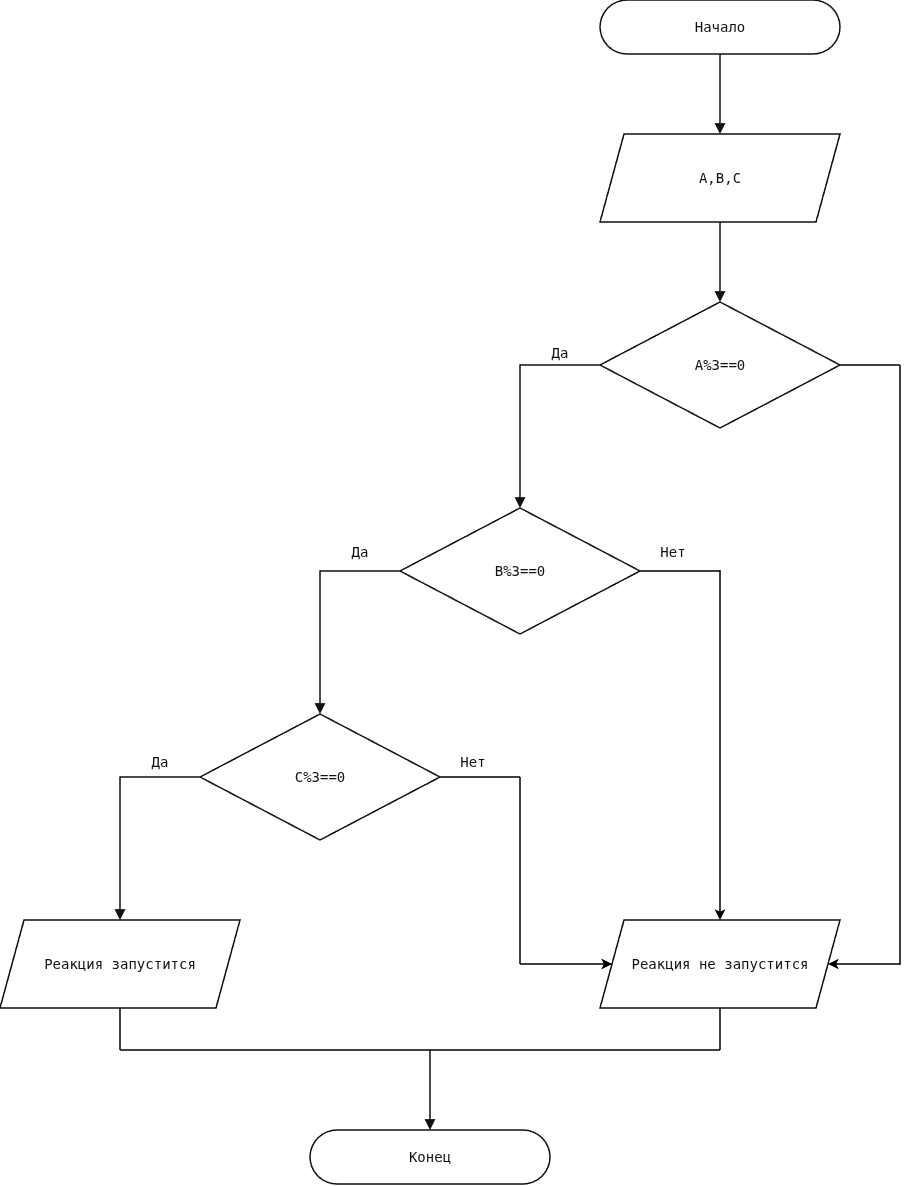

The diagram above was exported from draw.io. Its source (the exported page's mxGraphModel, read from the mxfile embedded in the PNG):
<mxGraphModel dx="2200" dy="602" grid="1" gridSize="10" guides="1" tooltips="1" connect="1" arrows="1" fold="1" page="0" pageScale="1" pageWidth="1040" pageHeight="2354" background="light-dark(#ffffff, #121212)" math="0" shadow="0">
  <root>
    <mxCell id="0" />
    <mxCell id="1" parent="0" />
    <UserObject label="Начало" tooltip="Начало" sourceLine="0" flowKind="start" id="n1">
      <mxCell parent="1" style="rounded=1;arcSize=50;whiteSpace=wrap;html=0;fontSize=14;fontFamily=DejaVu Sans Mono,Consolas,monospace;strokeWidth=1.5;fillColor=#ffffff;strokeColor=#111111;fontColor=#111111;align=center;verticalAlign=middle;spacing=0;overflow=visible;" vertex="1">
        <mxGeometry height="54" width="240" x="660" y="590" as="geometry" />
      </mxCell>
    </UserObject>
    <UserObject label="A,B,C" tooltip="Строка 9&#10;scanf(&quot;%d%d%d&quot;,&amp;A,&amp;B,&amp;C)" sourceLine="9" flowKind="statement" id="n12">
      <mxCell parent="1" style="shape=parallelogram;perimeter=parallelogramPerimeter;fixedSize=1;size=24;whiteSpace=wrap;html=0;fontSize=14;fontFamily=DejaVu Sans Mono,Consolas,monospace;strokeWidth=1.5;fillColor=#ffffff;strokeColor=#111111;fontColor=#111111;align=center;verticalAlign=middle;spacing=0;overflow=visible;" vertex="1">
        <mxGeometry height="88" width="240" x="660" y="724" as="geometry" />
      </mxCell>
    </UserObject>
    <UserObject label="A%3==0" tooltip="Строка 10&#10;A%5==0" sourceLine="10" flowKind="test" id="n11">
      <mxCell parent="1" style="shape=rhombus;perimeter=rhombusPerimeter;whiteSpace=wrap;html=0;fontSize=14;fontFamily=DejaVu Sans Mono,Consolas,monospace;strokeWidth=1.5;fillColor=#ffffff;strokeColor=#111111;fontColor=#111111;align=center;verticalAlign=middle;spacing=0;overflow=visible;" vertex="1">
        <mxGeometry height="126" width="240" x="660" y="892" as="geometry" />
      </mxCell>
    </UserObject>
    <UserObject label="B%3==0" tooltip="Строка 11&#10;B%5==0" sourceLine="11" flowKind="test" id="n10">
      <mxCell parent="1" style="shape=rhombus;perimeter=rhombusPerimeter;whiteSpace=wrap;html=0;fontSize=14;fontFamily=DejaVu Sans Mono,Consolas,monospace;strokeWidth=1.5;fillColor=#ffffff;strokeColor=#111111;fontColor=#111111;align=center;verticalAlign=middle;spacing=0;overflow=visible;" vertex="1">
        <mxGeometry height="126" width="240" x="460" y="1098" as="geometry" />
      </mxCell>
    </UserObject>
    <UserObject label="C%3==0" tooltip="Строка 12&#10;C%5==0" sourceLine="12" flowKind="test" id="n9">
      <mxCell parent="1" style="shape=rhombus;perimeter=rhombusPerimeter;whiteSpace=wrap;html=0;fontSize=14;fontFamily=DejaVu Sans Mono,Consolas,monospace;strokeWidth=1.5;fillColor=#ffffff;strokeColor=#111111;fontColor=#111111;align=center;verticalAlign=middle;spacing=0;overflow=visible;" vertex="1">
        <mxGeometry height="126" width="240" x="260" y="1304" as="geometry" />
      </mxCell>
    </UserObject>
    <UserObject label="Реакция запустится" tooltip="Строка 13&#10;printf(&quot;Погрузка разрешена&quot;)" sourceLine="13" flowKind="statement" id="n8">
      <mxCell parent="1" style="shape=parallelogram;perimeter=parallelogramPerimeter;fixedSize=1;size=24;whiteSpace=wrap;html=0;fontSize=14;fontFamily=DejaVu Sans Mono,Consolas,monospace;strokeWidth=1.5;fillColor=#ffffff;strokeColor=#111111;fontColor=#111111;align=center;verticalAlign=middle;spacing=0;overflow=visible;" vertex="1">
        <mxGeometry height="88" width="240" x="60" y="1510" as="geometry" />
      </mxCell>
    </UserObject>
    <UserObject label="Конец" tooltip="Конец" sourceLine="0" flowKind="end" id="n2">
      <mxCell parent="1" style="rounded=1;arcSize=50;whiteSpace=wrap;html=0;fontSize=14;fontFamily=DejaVu Sans Mono,Consolas,monospace;strokeWidth=1.5;fillColor=#ffffff;strokeColor=#111111;fontColor=#111111;align=center;verticalAlign=middle;spacing=0;overflow=visible;" vertex="1">
        <mxGeometry height="54" width="240" x="370" y="1720" as="geometry" />
      </mxCell>
    </UserObject>
    <mxCell id="e1" edge="1" parent="1" style="edgeStyle=none;noEdgeStyle=1;rounded=0;html=0;endArrow=block;endFill=1;endSize=7;strokeWidth=1.5;strokeColor=#111111;fontColor=#111111;fontSize=14;fontFamily=DejaVu Sans Mono,Consolas,monospace;labelBackgroundColor=#ffffff;jumpStyle=gap;jumpSize=6;exitX=0.5;exitY=1;entryX=0.5;entryY=0;exitPerimeter=0;entryPerimeter=0;" target="n2" value="">
      <mxGeometry relative="1" as="geometry">
        <Array as="points" />
        <mxPoint x="490" y="1640" as="sourcePoint" />
      </mxGeometry>
    </mxCell>
    <mxCell id="e6" edge="1" parent="1" source="n9" style="edgeStyle=none;noEdgeStyle=1;rounded=0;html=0;endArrow=block;endFill=1;endSize=7;strokeWidth=1.5;strokeColor=#111111;fontColor=#111111;fontSize=14;fontFamily=DejaVu Sans Mono,Consolas,monospace;labelBackgroundColor=#ffffff;jumpStyle=gap;jumpSize=6;exitX=0;exitY=0.5;entryX=0.5;entryY=0;exitPerimeter=0;entryPerimeter=0;" target="n8" value="">
      <mxGeometry relative="1" as="geometry">
        <Array as="points">
          <mxPoint x="180" y="1367" />
        </Array>
      </mxGeometry>
    </mxCell>
    <mxCell id="label_6" connectable="0" parent="e6" style="edgeLabel;html=0;align=center;verticalAlign=middle;spacing=0;resizable=0;fontFamily=DejaVu Sans Mono,Consolas,monospace;fontSize=14;fontColor=#111111;strokeColor=none;fillColor=#ffffff;" value="Да" vertex="1">
      <mxGeometry height="22" relative="1" width="25.92" x="-0.6412556054" as="geometry">
        <mxPoint x="-13" y="-27" as="offset" />
      </mxGeometry>
    </mxCell>
    <mxCell id="e8" edge="1" parent="1" source="n10" style="edgeStyle=none;noEdgeStyle=1;rounded=0;html=0;endArrow=block;endFill=1;endSize=7;strokeWidth=1.5;strokeColor=#111111;fontColor=#111111;fontSize=14;fontFamily=DejaVu Sans Mono,Consolas,monospace;labelBackgroundColor=#ffffff;jumpStyle=gap;jumpSize=6;exitX=0;exitY=0.5;entryX=0.5;entryY=0;exitPerimeter=0;entryPerimeter=0;" target="n9" value="">
      <mxGeometry relative="1" as="geometry">
        <Array as="points">
          <mxPoint x="380" y="1161" />
        </Array>
      </mxGeometry>
    </mxCell>
    <mxCell id="label_8" connectable="0" parent="e8" style="edgeLabel;html=0;align=center;verticalAlign=middle;spacing=0;resizable=0;fontFamily=DejaVu Sans Mono,Consolas,monospace;fontSize=14;fontColor=#111111;strokeColor=none;fillColor=#ffffff;" value="Да" vertex="1">
      <mxGeometry height="22" relative="1" width="25.92" x="-0.6412556054" as="geometry">
        <mxPoint x="-13" y="-31" as="offset" />
      </mxGeometry>
    </mxCell>
    <mxCell id="HqZRM695PDKy9oGn2qBk-6" connectable="0" parent="e8" style="edgeLabel;html=0;align=center;verticalAlign=middle;spacing=0;resizable=0;fontFamily=DejaVu Sans Mono,Consolas,monospace;fontSize=14;fontColor=#111111;strokeColor=none;fillColor=#ffffff;" value="Нет" vertex="1">
      <mxGeometry height="22" relative="1" width="25.92" x="-0.6412556054" as="geometry">
        <mxPoint x="300" y="-31" as="offset" />
      </mxGeometry>
    </mxCell>
    <mxCell id="HqZRM695PDKy9oGn2qBk-14" connectable="0" parent="e8" style="edgeLabel;html=0;align=center;verticalAlign=middle;spacing=0;resizable=0;fontFamily=DejaVu Sans Mono,Consolas,monospace;fontSize=14;fontColor=#111111;strokeColor=none;fillColor=#ffffff;" value="Нет" vertex="1">
      <mxGeometry height="22" relative="1" width="25.92" x="-0.6412556054" as="geometry">
        <mxPoint x="100" y="179" as="offset" />
      </mxGeometry>
    </mxCell>
    <mxCell id="e10" edge="1" parent="1" source="n11" style="edgeStyle=none;noEdgeStyle=1;rounded=0;html=0;endArrow=block;endFill=1;endSize=7;strokeWidth=1.5;strokeColor=#111111;fontColor=#111111;fontSize=14;fontFamily=DejaVu Sans Mono,Consolas,monospace;labelBackgroundColor=#ffffff;jumpStyle=gap;jumpSize=6;exitX=0;exitY=0.5;entryX=0.5;entryY=0;exitPerimeter=0;entryPerimeter=0;" target="n10" value="">
      <mxGeometry relative="1" as="geometry">
        <Array as="points">
          <mxPoint x="580" y="955" />
        </Array>
      </mxGeometry>
    </mxCell>
    <mxCell id="label_10" connectable="0" parent="e10" style="edgeLabel;html=0;align=center;verticalAlign=middle;spacing=0;resizable=0;fontFamily=DejaVu Sans Mono,Consolas,monospace;fontSize=14;fontColor=#111111;strokeColor=none;fillColor=#ffffff;" value="Да" vertex="1">
      <mxGeometry height="22" relative="1" width="25.92" x="-0.6412556054" as="geometry">
        <mxPoint x="-12.96" y="-24" as="offset" />
      </mxGeometry>
    </mxCell>
    <mxCell id="e12" edge="1" parent="1" source="n12" style="edgeStyle=none;noEdgeStyle=1;rounded=0;html=0;endArrow=block;endFill=1;endSize=7;strokeWidth=1.5;strokeColor=#111111;fontColor=#111111;fontSize=14;fontFamily=DejaVu Sans Mono,Consolas,monospace;labelBackgroundColor=#ffffff;jumpStyle=gap;jumpSize=6;exitX=0.5;exitY=1;entryX=0.5;entryY=0;exitPerimeter=0;entryPerimeter=0;" target="n11" value="">
      <mxGeometry relative="1" as="geometry">
        <Array as="points" />
      </mxGeometry>
    </mxCell>
    <mxCell id="e13" edge="1" parent="1" style="edgeStyle=none;noEdgeStyle=1;rounded=0;html=0;endArrow=block;endFill=1;endSize=7;strokeWidth=1.5;strokeColor=#111111;fontColor=#111111;fontSize=14;fontFamily=DejaVu Sans Mono,Consolas,monospace;labelBackgroundColor=#ffffff;jumpStyle=gap;jumpSize=6;exitX=0.5;exitY=1;entryX=0.5;entryY=0;exitPerimeter=0;entryPerimeter=0;" target="n12" value="">
      <mxGeometry relative="1" as="geometry">
        <Array as="points" />
        <mxPoint x="780" y="644" as="sourcePoint" />
      </mxGeometry>
    </mxCell>
    <UserObject label="Реакция не запустится" tooltip="Строка 13&#10;printf(&quot;Погрузка разрешена&quot;)" sourceLine="13" flowKind="statement" id="HqZRM695PDKy9oGn2qBk-1">
      <mxCell parent="1" style="shape=parallelogram;perimeter=parallelogramPerimeter;fixedSize=1;size=24;whiteSpace=wrap;html=0;fontSize=14;fontFamily=DejaVu Sans Mono,Consolas,monospace;strokeWidth=1.5;fillColor=#ffffff;strokeColor=#111111;fontColor=#111111;align=center;verticalAlign=middle;spacing=0;overflow=visible;" vertex="1">
        <mxGeometry height="88" width="240" x="660" y="1510" as="geometry" />
      </mxCell>
    </UserObject>
    <mxCell id="HqZRM695PDKy9oGn2qBk-4" edge="1" parent="1" source="HqZRM695PDKy9oGn2qBk-1" style="endArrow=none;html=1;exitX=0.5;exitY=0;exitDx=0;exitDy=0;startArrow=classic;startFill=1;strokeWidth=1.5;" value="">
      <mxGeometry height="50" relative="1" width="50" as="geometry">
        <mxPoint x="820" y="1490" as="sourcePoint" />
        <mxPoint x="780" y="1160" as="targetPoint" />
      </mxGeometry>
    </mxCell>
    <mxCell id="HqZRM695PDKy9oGn2qBk-5" edge="1" parent="1" style="endArrow=none;html=1;entryX=1;entryY=0.5;entryDx=0;entryDy=0;strokeWidth=1.5;" target="n10" value="">
      <mxGeometry height="50" relative="1" width="50" as="geometry">
        <mxPoint x="780" y="1161" as="sourcePoint" />
        <mxPoint x="860" y="1180" as="targetPoint" />
      </mxGeometry>
    </mxCell>
    <mxCell id="HqZRM695PDKy9oGn2qBk-9" edge="1" parent="1" source="HqZRM695PDKy9oGn2qBk-1" style="endArrow=none;html=1;exitX=0;exitY=0.5;exitDx=0;exitDy=0;strokeWidth=1.5;endFill=0;startArrow=classic;startFill=1;" value="">
      <mxGeometry height="50" relative="1" width="50" as="geometry">
        <mxPoint x="600" y="1430" as="sourcePoint" />
        <mxPoint x="580" y="1554" as="targetPoint" />
      </mxGeometry>
    </mxCell>
    <mxCell id="HqZRM695PDKy9oGn2qBk-10" edge="1" parent="1" source="n9" style="endArrow=none;html=1;exitX=1;exitY=0.5;exitDx=0;exitDy=0;strokeWidth=1.5;" value="">
      <mxGeometry height="50" relative="1" width="50" as="geometry">
        <mxPoint x="580" y="1300" as="sourcePoint" />
        <mxPoint x="580" y="1367" as="targetPoint" />
      </mxGeometry>
    </mxCell>
    <mxCell id="HqZRM695PDKy9oGn2qBk-11" edge="1" parent="1" style="endArrow=none;html=1;strokeWidth=1.5;exitX=1;exitY=0;exitDx=0;exitDy=0;" value="">
      <mxGeometry height="50" relative="1" width="50" as="geometry">
        <mxPoint x="580" y="1554" as="sourcePoint" />
        <mxPoint x="580" y="1367" as="targetPoint" />
      </mxGeometry>
    </mxCell>
    <mxCell id="HqZRM695PDKy9oGn2qBk-15" edge="1" parent="1" style="endArrow=none;html=1;entryX=1;entryY=0.5;entryDx=0;entryDy=0;strokeWidth=1.5;" target="n11" value="">
      <mxGeometry height="50" relative="1" width="50" as="geometry">
        <mxPoint x="960" y="955" as="sourcePoint" />
        <mxPoint x="960" y="1220" as="targetPoint" />
      </mxGeometry>
    </mxCell>
    <mxCell id="HqZRM695PDKy9oGn2qBk-16" edge="1" parent="1" style="endArrow=none;html=1;strokeWidth=1.5;" value="">
      <mxGeometry height="50" relative="1" width="50" as="geometry">
        <mxPoint x="960" y="1555" as="sourcePoint" />
        <mxPoint x="960" y="955" as="targetPoint" />
      </mxGeometry>
    </mxCell>
    <mxCell id="HqZRM695PDKy9oGn2qBk-17" edge="1" parent="1" source="HqZRM695PDKy9oGn2qBk-1" style="endArrow=none;html=1;exitX=1;exitY=0.5;exitDx=0;exitDy=0;strokeWidth=1.5;endFill=0;startArrow=classic;startFill=1;" value="">
      <mxGeometry height="50" relative="1" width="50" as="geometry">
        <mxPoint x="920" y="1550" as="sourcePoint" />
        <mxPoint x="960" y="1554" as="targetPoint" />
      </mxGeometry>
    </mxCell>
    <mxCell id="HqZRM695PDKy9oGn2qBk-18" edge="1" parent="1" style="endArrow=none;html=1;entryX=0.5;entryY=1;entryDx=0;entryDy=0;strokeWidth=1.5;" target="HqZRM695PDKy9oGn2qBk-1" value="">
      <mxGeometry height="50" relative="1" width="50" as="geometry">
        <mxPoint x="780" y="1640" as="sourcePoint" />
        <mxPoint x="620" y="1610" as="targetPoint" />
      </mxGeometry>
    </mxCell>
    <mxCell id="HqZRM695PDKy9oGn2qBk-19" edge="1" parent="1" style="endArrow=none;html=1;entryX=0.5;entryY=1;entryDx=0;entryDy=0;strokeWidth=1.5;" target="n8" value="">
      <mxGeometry height="50" relative="1" width="50" as="geometry">
        <mxPoint x="180" y="1640" as="sourcePoint" />
        <mxPoint x="620" y="1610" as="targetPoint" />
      </mxGeometry>
    </mxCell>
    <mxCell id="HqZRM695PDKy9oGn2qBk-20" edge="1" parent="1" style="endArrow=none;html=1;strokeWidth=1.5;" value="">
      <mxGeometry height="50" relative="1" width="50" as="geometry">
        <mxPoint x="180" y="1640" as="sourcePoint" />
        <mxPoint x="780" y="1640" as="targetPoint" />
      </mxGeometry>
    </mxCell>
  </root>
</mxGraphModel>